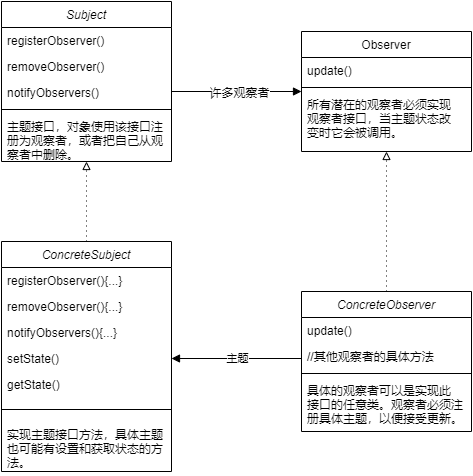

The diagram above was exported from draw.io. Its source (the exported page's mxGraphModel, read from the mxfile embedded in the PNG):
<mxGraphModel dx="1422" dy="862" grid="1" gridSize="10" guides="1" tooltips="1" connect="1" arrows="1" fold="1" page="1" pageScale="1" pageWidth="827" pageHeight="1169" math="0" shadow="0">
  <root>
    <mxCell id="WIyWlLk6GJQsqaUBKTNV-0" />
    <mxCell id="WIyWlLk6GJQsqaUBKTNV-1" parent="WIyWlLk6GJQsqaUBKTNV-0" />
    <mxCell id="zkfFHV4jXpPFQw0GAbJ--0" value="Subject" style="swimlane;fontStyle=2;align=center;verticalAlign=top;childLayout=stackLayout;horizontal=1;startSize=26;horizontalStack=0;resizeParent=1;resizeLast=0;collapsible=1;marginBottom=0;rounded=0;shadow=0;strokeWidth=1;" parent="WIyWlLk6GJQsqaUBKTNV-1" vertex="1">
      <mxGeometry x="170" y="150" width="170" height="160" as="geometry">
        <mxRectangle x="100" y="80" width="160" height="26" as="alternateBounds" />
      </mxGeometry>
    </mxCell>
    <mxCell id="zkfFHV4jXpPFQw0GAbJ--1" value="registerObserver()" style="text;align=left;verticalAlign=top;spacingLeft=4;spacingRight=4;overflow=hidden;rotatable=0;points=[[0,0.5],[1,0.5]];portConstraint=eastwest;" parent="zkfFHV4jXpPFQw0GAbJ--0" vertex="1">
      <mxGeometry y="26" width="170" height="26" as="geometry" />
    </mxCell>
    <mxCell id="zkfFHV4jXpPFQw0GAbJ--2" value="removeObserver()" style="text;align=left;verticalAlign=top;spacingLeft=4;spacingRight=4;overflow=hidden;rotatable=0;points=[[0,0.5],[1,0.5]];portConstraint=eastwest;rounded=0;shadow=0;html=0;" parent="zkfFHV4jXpPFQw0GAbJ--0" vertex="1">
      <mxGeometry y="52" width="170" height="26" as="geometry" />
    </mxCell>
    <mxCell id="zkfFHV4jXpPFQw0GAbJ--3" value="notifyObservers()" style="text;align=left;verticalAlign=top;spacingLeft=4;spacingRight=4;overflow=hidden;rotatable=0;points=[[0,0.5],[1,0.5]];portConstraint=eastwest;rounded=0;shadow=0;html=0;" parent="zkfFHV4jXpPFQw0GAbJ--0" vertex="1">
      <mxGeometry y="78" width="170" height="26" as="geometry" />
    </mxCell>
    <mxCell id="zkfFHV4jXpPFQw0GAbJ--4" value="" style="line;html=1;strokeWidth=1;align=left;verticalAlign=middle;spacingTop=-1;spacingLeft=3;spacingRight=3;rotatable=0;labelPosition=right;points=[];portConstraint=eastwest;" parent="zkfFHV4jXpPFQw0GAbJ--0" vertex="1">
      <mxGeometry y="104" width="170" height="8" as="geometry" />
    </mxCell>
    <mxCell id="zkfFHV4jXpPFQw0GAbJ--5" value="主题接口，对象使用该接口注&#10;册为观察者，或者把自己从观&#10;察者中删除。" style="text;align=left;verticalAlign=top;spacingLeft=4;spacingRight=4;overflow=hidden;rotatable=0;points=[[0,0.5],[1,0.5]];portConstraint=eastwest;" parent="zkfFHV4jXpPFQw0GAbJ--0" vertex="1">
      <mxGeometry y="112" width="170" height="48" as="geometry" />
    </mxCell>
    <mxCell id="zkfFHV4jXpPFQw0GAbJ--17" value="Observer" style="swimlane;fontStyle=0;align=center;verticalAlign=top;childLayout=stackLayout;horizontal=1;startSize=26;horizontalStack=0;resizeParent=1;resizeLast=0;collapsible=1;marginBottom=0;rounded=0;shadow=0;strokeWidth=1;" parent="WIyWlLk6GJQsqaUBKTNV-1" vertex="1">
      <mxGeometry x="470" y="180" width="170" height="120" as="geometry">
        <mxRectangle x="550" y="140" width="160" height="26" as="alternateBounds" />
      </mxGeometry>
    </mxCell>
    <mxCell id="zkfFHV4jXpPFQw0GAbJ--18" value="update()" style="text;align=left;verticalAlign=top;spacingLeft=4;spacingRight=4;overflow=hidden;rotatable=0;points=[[0,0.5],[1,0.5]];portConstraint=eastwest;" parent="zkfFHV4jXpPFQw0GAbJ--17" vertex="1">
      <mxGeometry y="26" width="170" height="26" as="geometry" />
    </mxCell>
    <mxCell id="zkfFHV4jXpPFQw0GAbJ--23" value="" style="line;html=1;strokeWidth=1;align=left;verticalAlign=middle;spacingTop=-1;spacingLeft=3;spacingRight=3;rotatable=0;labelPosition=right;points=[];portConstraint=eastwest;" parent="zkfFHV4jXpPFQw0GAbJ--17" vertex="1">
      <mxGeometry y="52" width="170" height="8" as="geometry" />
    </mxCell>
    <mxCell id="Pa2flGQJiLUKAlwXAEaR-16" value="所有潜在的观察者必须实现&#10;观察者接口，当主题状态改&#10;变时它会被调用。" style="text;align=left;verticalAlign=top;spacingLeft=4;spacingRight=4;overflow=hidden;rotatable=0;points=[[0,0.5],[1,0.5]];portConstraint=eastwest;" vertex="1" parent="zkfFHV4jXpPFQw0GAbJ--17">
      <mxGeometry y="60" width="170" height="50" as="geometry" />
    </mxCell>
    <mxCell id="zkfFHV4jXpPFQw0GAbJ--26" value="" style="endArrow=block;shadow=0;strokeWidth=1;strokeColor=#000000;rounded=0;endFill=1;edgeStyle=elbowEdgeStyle;elbow=vertical;" parent="WIyWlLk6GJQsqaUBKTNV-1" source="zkfFHV4jXpPFQw0GAbJ--0" target="zkfFHV4jXpPFQw0GAbJ--17" edge="1">
      <mxGeometry x="0.5" y="41" relative="1" as="geometry">
        <mxPoint x="450" y="262" as="sourcePoint" />
        <mxPoint x="610" y="262" as="targetPoint" />
        <mxPoint x="-40" y="32" as="offset" />
      </mxGeometry>
    </mxCell>
    <mxCell id="Pa2flGQJiLUKAlwXAEaR-18" value="许多观察者" style="text;html=1;align=center;verticalAlign=middle;resizable=0;points=[];labelBackgroundColor=#ffffff;" vertex="1" connectable="0" parent="zkfFHV4jXpPFQw0GAbJ--26">
      <mxGeometry x="0.2615" y="1" relative="1" as="geometry">
        <mxPoint x="-15" y="1" as="offset" />
      </mxGeometry>
    </mxCell>
    <mxCell id="Pa2flGQJiLUKAlwXAEaR-14" style="edgeStyle=orthogonalEdgeStyle;rounded=0;orthogonalLoop=1;jettySize=auto;html=1;entryX=0.5;entryY=1;entryDx=0;entryDy=0;entryPerimeter=0;endArrow=block;endFill=0;dashed=1;dashPattern=1 4;" edge="1" parent="WIyWlLk6GJQsqaUBKTNV-1" source="Pa2flGQJiLUKAlwXAEaR-0" target="zkfFHV4jXpPFQw0GAbJ--5">
      <mxGeometry relative="1" as="geometry" />
    </mxCell>
    <mxCell id="Pa2flGQJiLUKAlwXAEaR-0" value="ConcreteSubject" style="swimlane;fontStyle=2;align=center;verticalAlign=top;childLayout=stackLayout;horizontal=1;startSize=26;horizontalStack=0;resizeParent=1;resizeLast=0;collapsible=1;marginBottom=0;rounded=0;shadow=0;strokeWidth=1;" vertex="1" parent="WIyWlLk6GJQsqaUBKTNV-1">
      <mxGeometry x="170" y="390" width="170" height="230" as="geometry">
        <mxRectangle x="230" y="140" width="160" height="26" as="alternateBounds" />
      </mxGeometry>
    </mxCell>
    <mxCell id="Pa2flGQJiLUKAlwXAEaR-1" value="registerObserver(){...}" style="text;align=left;verticalAlign=top;spacingLeft=4;spacingRight=4;overflow=hidden;rotatable=0;points=[[0,0.5],[1,0.5]];portConstraint=eastwest;" vertex="1" parent="Pa2flGQJiLUKAlwXAEaR-0">
      <mxGeometry y="26" width="170" height="26" as="geometry" />
    </mxCell>
    <mxCell id="Pa2flGQJiLUKAlwXAEaR-2" value="removeObserver(){...}" style="text;align=left;verticalAlign=top;spacingLeft=4;spacingRight=4;overflow=hidden;rotatable=0;points=[[0,0.5],[1,0.5]];portConstraint=eastwest;rounded=0;shadow=0;html=0;" vertex="1" parent="Pa2flGQJiLUKAlwXAEaR-0">
      <mxGeometry y="52" width="170" height="26" as="geometry" />
    </mxCell>
    <mxCell id="Pa2flGQJiLUKAlwXAEaR-3" value="notifyObservers(){...}" style="text;align=left;verticalAlign=top;spacingLeft=4;spacingRight=4;overflow=hidden;rotatable=0;points=[[0,0.5],[1,0.5]];portConstraint=eastwest;rounded=0;shadow=0;html=0;" vertex="1" parent="Pa2flGQJiLUKAlwXAEaR-0">
      <mxGeometry y="78" width="170" height="26" as="geometry" />
    </mxCell>
    <mxCell id="Pa2flGQJiLUKAlwXAEaR-13" value="setState()" style="text;align=left;verticalAlign=top;spacingLeft=4;spacingRight=4;overflow=hidden;rotatable=0;points=[[0,0.5],[1,0.5]];portConstraint=eastwest;rounded=0;shadow=0;html=0;" vertex="1" parent="Pa2flGQJiLUKAlwXAEaR-0">
      <mxGeometry y="104" width="170" height="26" as="geometry" />
    </mxCell>
    <mxCell id="Pa2flGQJiLUKAlwXAEaR-12" value="getState()" style="text;align=left;verticalAlign=top;spacingLeft=4;spacingRight=4;overflow=hidden;rotatable=0;points=[[0,0.5],[1,0.5]];portConstraint=eastwest;rounded=0;shadow=0;html=0;" vertex="1" parent="Pa2flGQJiLUKAlwXAEaR-0">
      <mxGeometry y="130" width="170" height="26" as="geometry" />
    </mxCell>
    <mxCell id="Pa2flGQJiLUKAlwXAEaR-4" value="" style="line;html=1;strokeWidth=1;align=left;verticalAlign=middle;spacingTop=-1;spacingLeft=3;spacingRight=3;rotatable=0;labelPosition=right;points=[];portConstraint=eastwest;" vertex="1" parent="Pa2flGQJiLUKAlwXAEaR-0">
      <mxGeometry y="156" width="170" height="24" as="geometry" />
    </mxCell>
    <mxCell id="Pa2flGQJiLUKAlwXAEaR-5" value="实现主题接口方法，具体主题&#10;也可能有设置和获取状态的方&#10;法。" style="text;align=left;verticalAlign=top;spacingLeft=4;spacingRight=4;overflow=hidden;rotatable=0;points=[[0,0.5],[1,0.5]];portConstraint=eastwest;" vertex="1" parent="Pa2flGQJiLUKAlwXAEaR-0">
      <mxGeometry y="180" width="170" height="50" as="geometry" />
    </mxCell>
    <mxCell id="Pa2flGQJiLUKAlwXAEaR-15" style="edgeStyle=orthogonalEdgeStyle;rounded=0;orthogonalLoop=1;jettySize=auto;html=1;entryX=0.5;entryY=1;entryDx=0;entryDy=0;dashed=1;dashPattern=1 4;endArrow=block;endFill=0;" edge="1" parent="WIyWlLk6GJQsqaUBKTNV-1" source="Pa2flGQJiLUKAlwXAEaR-6" target="zkfFHV4jXpPFQw0GAbJ--17">
      <mxGeometry relative="1" as="geometry" />
    </mxCell>
    <mxCell id="Pa2flGQJiLUKAlwXAEaR-17" value="主题" style="edgeStyle=orthogonalEdgeStyle;rounded=0;orthogonalLoop=1;jettySize=auto;html=1;entryX=1;entryY=0.5;entryDx=0;entryDy=0;endArrow=block;endFill=1;exitX=0;exitY=0.5;exitDx=0;exitDy=0;" edge="1" parent="WIyWlLk6GJQsqaUBKTNV-1" source="Pa2flGQJiLUKAlwXAEaR-8" target="Pa2flGQJiLUKAlwXAEaR-13">
      <mxGeometry relative="1" as="geometry">
        <Array as="points">
          <mxPoint x="470" y="507" />
        </Array>
      </mxGeometry>
    </mxCell>
    <mxCell id="Pa2flGQJiLUKAlwXAEaR-6" value="ConcreteObserver" style="swimlane;fontStyle=2;align=center;verticalAlign=top;childLayout=stackLayout;horizontal=1;startSize=26;horizontalStack=0;resizeParent=1;resizeLast=0;collapsible=1;marginBottom=0;rounded=0;shadow=0;strokeWidth=1;" vertex="1" parent="WIyWlLk6GJQsqaUBKTNV-1">
      <mxGeometry x="470" y="440" width="170" height="140" as="geometry">
        <mxRectangle x="230" y="140" width="160" height="26" as="alternateBounds" />
      </mxGeometry>
    </mxCell>
    <mxCell id="Pa2flGQJiLUKAlwXAEaR-7" value="update()" style="text;align=left;verticalAlign=top;spacingLeft=4;spacingRight=4;overflow=hidden;rotatable=0;points=[[0,0.5],[1,0.5]];portConstraint=eastwest;" vertex="1" parent="Pa2flGQJiLUKAlwXAEaR-6">
      <mxGeometry y="26" width="170" height="26" as="geometry" />
    </mxCell>
    <mxCell id="Pa2flGQJiLUKAlwXAEaR-8" value="//其他观察者的具体方法" style="text;align=left;verticalAlign=top;spacingLeft=4;spacingRight=4;overflow=hidden;rotatable=0;points=[[0,0.5],[1,0.5]];portConstraint=eastwest;rounded=0;shadow=0;html=0;" vertex="1" parent="Pa2flGQJiLUKAlwXAEaR-6">
      <mxGeometry y="52" width="170" height="26" as="geometry" />
    </mxCell>
    <mxCell id="Pa2flGQJiLUKAlwXAEaR-10" value="" style="line;html=1;strokeWidth=1;align=left;verticalAlign=middle;spacingTop=-1;spacingLeft=3;spacingRight=3;rotatable=0;labelPosition=right;points=[];portConstraint=eastwest;" vertex="1" parent="Pa2flGQJiLUKAlwXAEaR-6">
      <mxGeometry y="78" width="170" height="8" as="geometry" />
    </mxCell>
    <mxCell id="Pa2flGQJiLUKAlwXAEaR-11" value="具体的观察者可以是实现此&#10;接口的任意类。观察者必须注&#10;册具体主题，以便接受更新。" style="text;align=left;verticalAlign=top;spacingLeft=4;spacingRight=4;overflow=hidden;rotatable=0;points=[[0,0.5],[1,0.5]];portConstraint=eastwest;" vertex="1" parent="Pa2flGQJiLUKAlwXAEaR-6">
      <mxGeometry y="86" width="170" height="54" as="geometry" />
    </mxCell>
  </root>
</mxGraphModel>